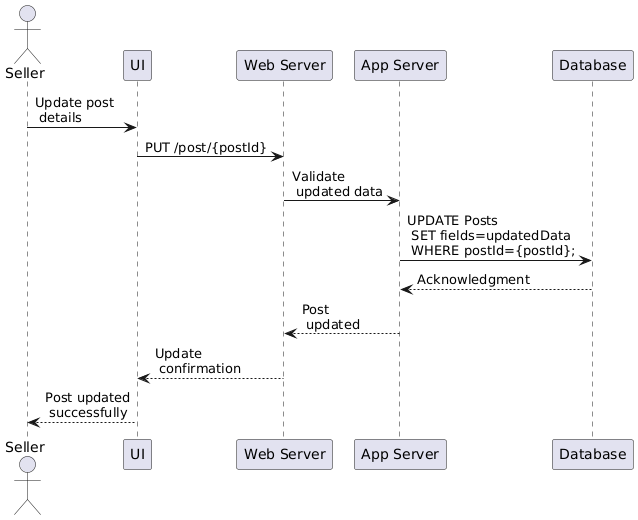

The diagram above was rendered by PlantUML. Its source (embedded in the PNG):
@startuml
actor Seller
participant "UI" as UI
participant "Web Server" as Web
participant "App Server" as App
participant "Database" as DB

Seller -> UI: Update post\n details
UI -> Web: PUT /post/{postId}
Web -> App: Validate\n updated data
App -> DB: UPDATE Posts\n SET fields=updatedData\n WHERE postId={postId};
DB --> App: Acknowledgment
App --> Web: Post\n updated
Web --> UI: Update\n confirmation
UI --> Seller: Post updated\n successfully
@enduml